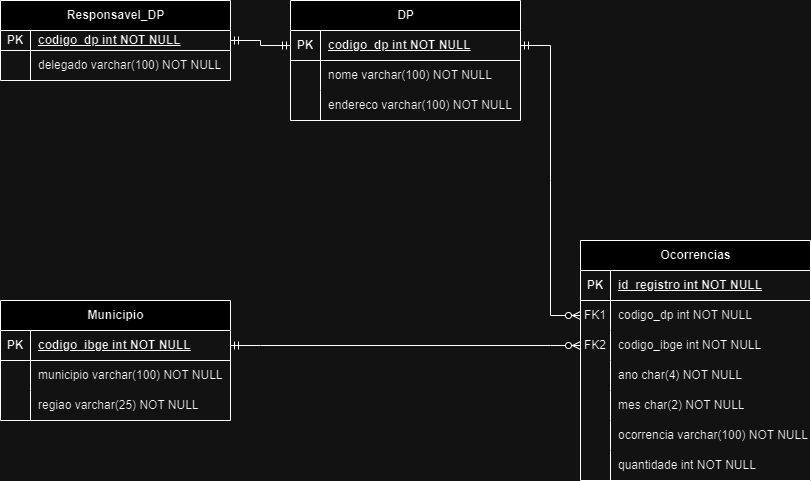

The diagram above was exported from draw.io. Its source (the exported page's mxGraphModel, read from the mxfile embedded in the PNG):
<mxGraphModel dx="1732" dy="1109" grid="1" gridSize="10" guides="1" tooltips="1" connect="1" arrows="1" fold="1" page="1" pageScale="1" pageWidth="827" pageHeight="1169" math="0" shadow="0">
  <root>
    <mxCell id="0" />
    <mxCell id="1" parent="0" />
    <mxCell id="9bhNNyivhREMFOCW5_u6-1" value="DP" style="shape=table;startSize=30;container=1;collapsible=1;childLayout=tableLayout;fixedRows=1;rowLines=0;fontStyle=1;align=center;resizeLast=1;html=1;" vertex="1" parent="1">
      <mxGeometry x="300" y="20" width="230" height="120" as="geometry" />
    </mxCell>
    <mxCell id="9bhNNyivhREMFOCW5_u6-2" value="" style="shape=tableRow;horizontal=0;startSize=0;swimlaneHead=0;swimlaneBody=0;fillColor=none;collapsible=0;dropTarget=0;points=[[0,0.5],[1,0.5]];portConstraint=eastwest;top=0;left=0;right=0;bottom=1;" vertex="1" parent="9bhNNyivhREMFOCW5_u6-1">
      <mxGeometry y="30" width="230" height="30" as="geometry" />
    </mxCell>
    <mxCell id="9bhNNyivhREMFOCW5_u6-3" value="PK" style="shape=partialRectangle;connectable=0;fillColor=none;top=0;left=0;bottom=0;right=0;fontStyle=1;overflow=hidden;whiteSpace=wrap;html=1;" vertex="1" parent="9bhNNyivhREMFOCW5_u6-2">
      <mxGeometry width="30" height="30" as="geometry">
        <mxRectangle width="30" height="30" as="alternateBounds" />
      </mxGeometry>
    </mxCell>
    <mxCell id="9bhNNyivhREMFOCW5_u6-4" value="codigo_dp int NOT NULL" style="shape=partialRectangle;connectable=0;fillColor=none;top=0;left=0;bottom=0;right=0;align=left;spacingLeft=6;fontStyle=5;overflow=hidden;whiteSpace=wrap;html=1;" vertex="1" parent="9bhNNyivhREMFOCW5_u6-2">
      <mxGeometry x="30" width="200" height="30" as="geometry">
        <mxRectangle width="200" height="30" as="alternateBounds" />
      </mxGeometry>
    </mxCell>
    <mxCell id="9bhNNyivhREMFOCW5_u6-5" value="" style="shape=tableRow;horizontal=0;startSize=0;swimlaneHead=0;swimlaneBody=0;fillColor=none;collapsible=0;dropTarget=0;points=[[0,0.5],[1,0.5]];portConstraint=eastwest;top=0;left=0;right=0;bottom=0;" vertex="1" parent="9bhNNyivhREMFOCW5_u6-1">
      <mxGeometry y="60" width="230" height="30" as="geometry" />
    </mxCell>
    <mxCell id="9bhNNyivhREMFOCW5_u6-6" value="" style="shape=partialRectangle;connectable=0;fillColor=none;top=0;left=0;bottom=0;right=0;editable=1;overflow=hidden;whiteSpace=wrap;html=1;" vertex="1" parent="9bhNNyivhREMFOCW5_u6-5">
      <mxGeometry width="30" height="30" as="geometry">
        <mxRectangle width="30" height="30" as="alternateBounds" />
      </mxGeometry>
    </mxCell>
    <mxCell id="9bhNNyivhREMFOCW5_u6-7" value="nome varchar(100)&amp;nbsp;NOT NULL" style="shape=partialRectangle;connectable=0;fillColor=none;top=0;left=0;bottom=0;right=0;align=left;spacingLeft=6;overflow=hidden;whiteSpace=wrap;html=1;" vertex="1" parent="9bhNNyivhREMFOCW5_u6-5">
      <mxGeometry x="30" width="200" height="30" as="geometry">
        <mxRectangle width="200" height="30" as="alternateBounds" />
      </mxGeometry>
    </mxCell>
    <mxCell id="9bhNNyivhREMFOCW5_u6-8" value="" style="shape=tableRow;horizontal=0;startSize=0;swimlaneHead=0;swimlaneBody=0;fillColor=none;collapsible=0;dropTarget=0;points=[[0,0.5],[1,0.5]];portConstraint=eastwest;top=0;left=0;right=0;bottom=0;" vertex="1" parent="9bhNNyivhREMFOCW5_u6-1">
      <mxGeometry y="90" width="230" height="30" as="geometry" />
    </mxCell>
    <mxCell id="9bhNNyivhREMFOCW5_u6-9" value="" style="shape=partialRectangle;connectable=0;fillColor=none;top=0;left=0;bottom=0;right=0;editable=1;overflow=hidden;whiteSpace=wrap;html=1;" vertex="1" parent="9bhNNyivhREMFOCW5_u6-8">
      <mxGeometry width="30" height="30" as="geometry">
        <mxRectangle width="30" height="30" as="alternateBounds" />
      </mxGeometry>
    </mxCell>
    <mxCell id="9bhNNyivhREMFOCW5_u6-10" value="endereco varchar(100)&amp;nbsp;NOT NULL" style="shape=partialRectangle;connectable=0;fillColor=none;top=0;left=0;bottom=0;right=0;align=left;spacingLeft=6;overflow=hidden;whiteSpace=wrap;html=1;" vertex="1" parent="9bhNNyivhREMFOCW5_u6-8">
      <mxGeometry x="30" width="200" height="30" as="geometry">
        <mxRectangle width="200" height="30" as="alternateBounds" />
      </mxGeometry>
    </mxCell>
    <mxCell id="9bhNNyivhREMFOCW5_u6-27" value="Ocorrencias" style="shape=table;startSize=30;container=1;collapsible=1;childLayout=tableLayout;fixedRows=1;rowLines=0;fontStyle=1;align=center;resizeLast=1;html=1;" vertex="1" parent="1">
      <mxGeometry x="590" y="260" width="230" height="240" as="geometry" />
    </mxCell>
    <mxCell id="9bhNNyivhREMFOCW5_u6-28" value="" style="shape=tableRow;horizontal=0;startSize=0;swimlaneHead=0;swimlaneBody=0;fillColor=none;collapsible=0;dropTarget=0;points=[[0,0.5],[1,0.5]];portConstraint=eastwest;top=0;left=0;right=0;bottom=1;" vertex="1" parent="9bhNNyivhREMFOCW5_u6-27">
      <mxGeometry y="30" width="230" height="30" as="geometry" />
    </mxCell>
    <mxCell id="9bhNNyivhREMFOCW5_u6-29" value="PK" style="shape=partialRectangle;connectable=0;fillColor=none;top=0;left=0;bottom=0;right=0;fontStyle=1;overflow=hidden;whiteSpace=wrap;html=1;" vertex="1" parent="9bhNNyivhREMFOCW5_u6-28">
      <mxGeometry width="30" height="30" as="geometry">
        <mxRectangle width="30" height="30" as="alternateBounds" />
      </mxGeometry>
    </mxCell>
    <mxCell id="9bhNNyivhREMFOCW5_u6-30" value="id_registro int NOT NULL" style="shape=partialRectangle;connectable=0;fillColor=none;top=0;left=0;bottom=0;right=0;align=left;spacingLeft=6;fontStyle=5;overflow=hidden;whiteSpace=wrap;html=1;" vertex="1" parent="9bhNNyivhREMFOCW5_u6-28">
      <mxGeometry x="30" width="200" height="30" as="geometry">
        <mxRectangle width="200" height="30" as="alternateBounds" />
      </mxGeometry>
    </mxCell>
    <mxCell id="9bhNNyivhREMFOCW5_u6-31" value="" style="shape=tableRow;horizontal=0;startSize=0;swimlaneHead=0;swimlaneBody=0;fillColor=none;collapsible=0;dropTarget=0;points=[[0,0.5],[1,0.5]];portConstraint=eastwest;top=0;left=0;right=0;bottom=0;" vertex="1" parent="9bhNNyivhREMFOCW5_u6-27">
      <mxGeometry y="60" width="230" height="30" as="geometry" />
    </mxCell>
    <mxCell id="9bhNNyivhREMFOCW5_u6-32" value="FK1" style="shape=partialRectangle;connectable=0;fillColor=none;top=0;left=0;bottom=0;right=0;editable=1;overflow=hidden;whiteSpace=wrap;html=1;" vertex="1" parent="9bhNNyivhREMFOCW5_u6-31">
      <mxGeometry width="30" height="30" as="geometry">
        <mxRectangle width="30" height="30" as="alternateBounds" />
      </mxGeometry>
    </mxCell>
    <mxCell id="9bhNNyivhREMFOCW5_u6-33" value="codigo_dp int NOT NULL" style="shape=partialRectangle;connectable=0;fillColor=none;top=0;left=0;bottom=0;right=0;align=left;spacingLeft=6;overflow=hidden;whiteSpace=wrap;html=1;" vertex="1" parent="9bhNNyivhREMFOCW5_u6-31">
      <mxGeometry x="30" width="200" height="30" as="geometry">
        <mxRectangle width="200" height="30" as="alternateBounds" />
      </mxGeometry>
    </mxCell>
    <mxCell id="9bhNNyivhREMFOCW5_u6-34" value="" style="shape=tableRow;horizontal=0;startSize=0;swimlaneHead=0;swimlaneBody=0;fillColor=none;collapsible=0;dropTarget=0;points=[[0,0.5],[1,0.5]];portConstraint=eastwest;top=0;left=0;right=0;bottom=0;" vertex="1" parent="9bhNNyivhREMFOCW5_u6-27">
      <mxGeometry y="90" width="230" height="30" as="geometry" />
    </mxCell>
    <mxCell id="9bhNNyivhREMFOCW5_u6-35" value="FK2" style="shape=partialRectangle;connectable=0;fillColor=none;top=0;left=0;bottom=0;right=0;editable=1;overflow=hidden;whiteSpace=wrap;html=1;" vertex="1" parent="9bhNNyivhREMFOCW5_u6-34">
      <mxGeometry width="30" height="30" as="geometry">
        <mxRectangle width="30" height="30" as="alternateBounds" />
      </mxGeometry>
    </mxCell>
    <mxCell id="9bhNNyivhREMFOCW5_u6-36" value="codigo_ibge int NOT NULL" style="shape=partialRectangle;connectable=0;fillColor=none;top=0;left=0;bottom=0;right=0;align=left;spacingLeft=6;overflow=hidden;whiteSpace=wrap;html=1;" vertex="1" parent="9bhNNyivhREMFOCW5_u6-34">
      <mxGeometry x="30" width="200" height="30" as="geometry">
        <mxRectangle width="200" height="30" as="alternateBounds" />
      </mxGeometry>
    </mxCell>
    <mxCell id="9bhNNyivhREMFOCW5_u6-47" value="" style="shape=tableRow;horizontal=0;startSize=0;swimlaneHead=0;swimlaneBody=0;fillColor=none;collapsible=0;dropTarget=0;points=[[0,0.5],[1,0.5]];portConstraint=eastwest;top=0;left=0;right=0;bottom=0;" vertex="1" parent="9bhNNyivhREMFOCW5_u6-27">
      <mxGeometry y="120" width="230" height="30" as="geometry" />
    </mxCell>
    <mxCell id="9bhNNyivhREMFOCW5_u6-48" value="" style="shape=partialRectangle;connectable=0;fillColor=none;top=0;left=0;bottom=0;right=0;editable=1;overflow=hidden;whiteSpace=wrap;html=1;" vertex="1" parent="9bhNNyivhREMFOCW5_u6-47">
      <mxGeometry width="30" height="30" as="geometry">
        <mxRectangle width="30" height="30" as="alternateBounds" />
      </mxGeometry>
    </mxCell>
    <mxCell id="9bhNNyivhREMFOCW5_u6-49" value="ano char(4) NOT NULL" style="shape=partialRectangle;connectable=0;fillColor=none;top=0;left=0;bottom=0;right=0;align=left;spacingLeft=6;overflow=hidden;whiteSpace=wrap;html=1;" vertex="1" parent="9bhNNyivhREMFOCW5_u6-47">
      <mxGeometry x="30" width="200" height="30" as="geometry">
        <mxRectangle width="200" height="30" as="alternateBounds" />
      </mxGeometry>
    </mxCell>
    <mxCell id="9bhNNyivhREMFOCW5_u6-50" value="" style="shape=tableRow;horizontal=0;startSize=0;swimlaneHead=0;swimlaneBody=0;fillColor=none;collapsible=0;dropTarget=0;points=[[0,0.5],[1,0.5]];portConstraint=eastwest;top=0;left=0;right=0;bottom=0;" vertex="1" parent="9bhNNyivhREMFOCW5_u6-27">
      <mxGeometry y="150" width="230" height="30" as="geometry" />
    </mxCell>
    <mxCell id="9bhNNyivhREMFOCW5_u6-51" value="" style="shape=partialRectangle;connectable=0;fillColor=none;top=0;left=0;bottom=0;right=0;editable=1;overflow=hidden;whiteSpace=wrap;html=1;" vertex="1" parent="9bhNNyivhREMFOCW5_u6-50">
      <mxGeometry width="30" height="30" as="geometry">
        <mxRectangle width="30" height="30" as="alternateBounds" />
      </mxGeometry>
    </mxCell>
    <mxCell id="9bhNNyivhREMFOCW5_u6-52" value="mes char(2) NOT NULL" style="shape=partialRectangle;connectable=0;fillColor=none;top=0;left=0;bottom=0;right=0;align=left;spacingLeft=6;overflow=hidden;whiteSpace=wrap;html=1;" vertex="1" parent="9bhNNyivhREMFOCW5_u6-50">
      <mxGeometry x="30" width="200" height="30" as="geometry">
        <mxRectangle width="200" height="30" as="alternateBounds" />
      </mxGeometry>
    </mxCell>
    <mxCell id="9bhNNyivhREMFOCW5_u6-53" value="" style="shape=tableRow;horizontal=0;startSize=0;swimlaneHead=0;swimlaneBody=0;fillColor=none;collapsible=0;dropTarget=0;points=[[0,0.5],[1,0.5]];portConstraint=eastwest;top=0;left=0;right=0;bottom=0;" vertex="1" parent="9bhNNyivhREMFOCW5_u6-27">
      <mxGeometry y="180" width="230" height="30" as="geometry" />
    </mxCell>
    <mxCell id="9bhNNyivhREMFOCW5_u6-54" value="" style="shape=partialRectangle;connectable=0;fillColor=none;top=0;left=0;bottom=0;right=0;editable=1;overflow=hidden;whiteSpace=wrap;html=1;" vertex="1" parent="9bhNNyivhREMFOCW5_u6-53">
      <mxGeometry width="30" height="30" as="geometry">
        <mxRectangle width="30" height="30" as="alternateBounds" />
      </mxGeometry>
    </mxCell>
    <mxCell id="9bhNNyivhREMFOCW5_u6-55" value="ocorrencia varchar(100)&amp;nbsp;NOT NULL" style="shape=partialRectangle;connectable=0;fillColor=none;top=0;left=0;bottom=0;right=0;align=left;spacingLeft=6;overflow=hidden;whiteSpace=wrap;html=1;" vertex="1" parent="9bhNNyivhREMFOCW5_u6-53">
      <mxGeometry x="30" width="200" height="30" as="geometry">
        <mxRectangle width="200" height="30" as="alternateBounds" />
      </mxGeometry>
    </mxCell>
    <mxCell id="9bhNNyivhREMFOCW5_u6-56" value="" style="shape=tableRow;horizontal=0;startSize=0;swimlaneHead=0;swimlaneBody=0;fillColor=none;collapsible=0;dropTarget=0;points=[[0,0.5],[1,0.5]];portConstraint=eastwest;top=0;left=0;right=0;bottom=0;" vertex="1" parent="9bhNNyivhREMFOCW5_u6-27">
      <mxGeometry y="210" width="230" height="30" as="geometry" />
    </mxCell>
    <mxCell id="9bhNNyivhREMFOCW5_u6-57" value="" style="shape=partialRectangle;connectable=0;fillColor=none;top=0;left=0;bottom=0;right=0;editable=1;overflow=hidden;whiteSpace=wrap;html=1;" vertex="1" parent="9bhNNyivhREMFOCW5_u6-56">
      <mxGeometry width="30" height="30" as="geometry">
        <mxRectangle width="30" height="30" as="alternateBounds" />
      </mxGeometry>
    </mxCell>
    <mxCell id="9bhNNyivhREMFOCW5_u6-58" value="quantidade int NOT NULL" style="shape=partialRectangle;connectable=0;fillColor=none;top=0;left=0;bottom=0;right=0;align=left;spacingLeft=6;overflow=hidden;whiteSpace=wrap;html=1;" vertex="1" parent="9bhNNyivhREMFOCW5_u6-56">
      <mxGeometry x="30" width="200" height="30" as="geometry">
        <mxRectangle width="200" height="30" as="alternateBounds" />
      </mxGeometry>
    </mxCell>
    <mxCell id="9bhNNyivhREMFOCW5_u6-59" value="Responsavel_DP" style="shape=table;startSize=30;container=1;collapsible=1;childLayout=tableLayout;fixedRows=1;rowLines=0;fontStyle=1;align=center;resizeLast=1;html=1;" vertex="1" parent="1">
      <mxGeometry x="10" y="20" width="230" height="80" as="geometry" />
    </mxCell>
    <mxCell id="9bhNNyivhREMFOCW5_u6-60" value="" style="shape=tableRow;horizontal=0;startSize=0;swimlaneHead=0;swimlaneBody=0;fillColor=none;collapsible=0;dropTarget=0;points=[[0,0.5],[1,0.5]];portConstraint=eastwest;top=0;left=0;right=0;bottom=1;" vertex="1" parent="9bhNNyivhREMFOCW5_u6-59">
      <mxGeometry y="30" width="230" height="20" as="geometry" />
    </mxCell>
    <mxCell id="9bhNNyivhREMFOCW5_u6-61" value="PK" style="shape=partialRectangle;connectable=0;fillColor=none;top=0;left=0;bottom=0;right=0;fontStyle=1;overflow=hidden;whiteSpace=wrap;html=1;" vertex="1" parent="9bhNNyivhREMFOCW5_u6-60">
      <mxGeometry width="30" height="20" as="geometry">
        <mxRectangle width="30" height="20" as="alternateBounds" />
      </mxGeometry>
    </mxCell>
    <mxCell id="9bhNNyivhREMFOCW5_u6-62" value="codigo_dp int NOT NULL" style="shape=partialRectangle;connectable=0;fillColor=none;top=0;left=0;bottom=0;right=0;align=left;spacingLeft=6;fontStyle=5;overflow=hidden;whiteSpace=wrap;html=1;" vertex="1" parent="9bhNNyivhREMFOCW5_u6-60">
      <mxGeometry x="30" width="200" height="20" as="geometry">
        <mxRectangle width="200" height="20" as="alternateBounds" />
      </mxGeometry>
    </mxCell>
    <mxCell id="9bhNNyivhREMFOCW5_u6-63" value="" style="shape=tableRow;horizontal=0;startSize=0;swimlaneHead=0;swimlaneBody=0;fillColor=none;collapsible=0;dropTarget=0;points=[[0,0.5],[1,0.5]];portConstraint=eastwest;top=0;left=0;right=0;bottom=0;" vertex="1" parent="9bhNNyivhREMFOCW5_u6-59">
      <mxGeometry y="50" width="230" height="30" as="geometry" />
    </mxCell>
    <mxCell id="9bhNNyivhREMFOCW5_u6-64" value="" style="shape=partialRectangle;connectable=0;fillColor=none;top=0;left=0;bottom=0;right=0;editable=1;overflow=hidden;whiteSpace=wrap;html=1;" vertex="1" parent="9bhNNyivhREMFOCW5_u6-63">
      <mxGeometry width="30" height="30" as="geometry">
        <mxRectangle width="30" height="30" as="alternateBounds" />
      </mxGeometry>
    </mxCell>
    <mxCell id="9bhNNyivhREMFOCW5_u6-65" value="delegado varchar(100)&amp;nbsp;NOT NULL" style="shape=partialRectangle;connectable=0;fillColor=none;top=0;left=0;bottom=0;right=0;align=left;spacingLeft=6;overflow=hidden;whiteSpace=wrap;html=1;" vertex="1" parent="9bhNNyivhREMFOCW5_u6-63">
      <mxGeometry x="30" width="200" height="30" as="geometry">
        <mxRectangle width="200" height="30" as="alternateBounds" />
      </mxGeometry>
    </mxCell>
    <mxCell id="9bhNNyivhREMFOCW5_u6-69" value="Municipio" style="shape=table;startSize=30;container=1;collapsible=1;childLayout=tableLayout;fixedRows=1;rowLines=0;fontStyle=1;align=center;resizeLast=1;html=1;" vertex="1" parent="1">
      <mxGeometry x="10" y="320" width="230" height="120" as="geometry" />
    </mxCell>
    <mxCell id="9bhNNyivhREMFOCW5_u6-70" value="" style="shape=tableRow;horizontal=0;startSize=0;swimlaneHead=0;swimlaneBody=0;fillColor=none;collapsible=0;dropTarget=0;points=[[0,0.5],[1,0.5]];portConstraint=eastwest;top=0;left=0;right=0;bottom=1;" vertex="1" parent="9bhNNyivhREMFOCW5_u6-69">
      <mxGeometry y="30" width="230" height="30" as="geometry" />
    </mxCell>
    <mxCell id="9bhNNyivhREMFOCW5_u6-71" value="PK" style="shape=partialRectangle;connectable=0;fillColor=none;top=0;left=0;bottom=0;right=0;fontStyle=1;overflow=hidden;whiteSpace=wrap;html=1;" vertex="1" parent="9bhNNyivhREMFOCW5_u6-70">
      <mxGeometry width="30" height="30" as="geometry">
        <mxRectangle width="30" height="30" as="alternateBounds" />
      </mxGeometry>
    </mxCell>
    <mxCell id="9bhNNyivhREMFOCW5_u6-72" value="codigo_ibge int NOT NULL" style="shape=partialRectangle;connectable=0;fillColor=none;top=0;left=0;bottom=0;right=0;align=left;spacingLeft=6;fontStyle=5;overflow=hidden;whiteSpace=wrap;html=1;" vertex="1" parent="9bhNNyivhREMFOCW5_u6-70">
      <mxGeometry x="30" width="200" height="30" as="geometry">
        <mxRectangle width="200" height="30" as="alternateBounds" />
      </mxGeometry>
    </mxCell>
    <mxCell id="9bhNNyivhREMFOCW5_u6-73" value="" style="shape=tableRow;horizontal=0;startSize=0;swimlaneHead=0;swimlaneBody=0;fillColor=none;collapsible=0;dropTarget=0;points=[[0,0.5],[1,0.5]];portConstraint=eastwest;top=0;left=0;right=0;bottom=0;" vertex="1" parent="9bhNNyivhREMFOCW5_u6-69">
      <mxGeometry y="60" width="230" height="30" as="geometry" />
    </mxCell>
    <mxCell id="9bhNNyivhREMFOCW5_u6-74" value="" style="shape=partialRectangle;connectable=0;fillColor=none;top=0;left=0;bottom=0;right=0;editable=1;overflow=hidden;whiteSpace=wrap;html=1;" vertex="1" parent="9bhNNyivhREMFOCW5_u6-73">
      <mxGeometry width="30" height="30" as="geometry">
        <mxRectangle width="30" height="30" as="alternateBounds" />
      </mxGeometry>
    </mxCell>
    <mxCell id="9bhNNyivhREMFOCW5_u6-75" value="municipio varchar(100)&amp;nbsp;NOT NULL" style="shape=partialRectangle;connectable=0;fillColor=none;top=0;left=0;bottom=0;right=0;align=left;spacingLeft=6;overflow=hidden;whiteSpace=wrap;html=1;" vertex="1" parent="9bhNNyivhREMFOCW5_u6-73">
      <mxGeometry x="30" width="200" height="30" as="geometry">
        <mxRectangle width="200" height="30" as="alternateBounds" />
      </mxGeometry>
    </mxCell>
    <mxCell id="9bhNNyivhREMFOCW5_u6-79" value="" style="shape=tableRow;horizontal=0;startSize=0;swimlaneHead=0;swimlaneBody=0;fillColor=none;collapsible=0;dropTarget=0;points=[[0,0.5],[1,0.5]];portConstraint=eastwest;top=0;left=0;right=0;bottom=0;" vertex="1" parent="9bhNNyivhREMFOCW5_u6-69">
      <mxGeometry y="90" width="230" height="30" as="geometry" />
    </mxCell>
    <mxCell id="9bhNNyivhREMFOCW5_u6-80" value="" style="shape=partialRectangle;connectable=0;fillColor=none;top=0;left=0;bottom=0;right=0;editable=1;overflow=hidden;whiteSpace=wrap;html=1;" vertex="1" parent="9bhNNyivhREMFOCW5_u6-79">
      <mxGeometry width="30" height="30" as="geometry">
        <mxRectangle width="30" height="30" as="alternateBounds" />
      </mxGeometry>
    </mxCell>
    <mxCell id="9bhNNyivhREMFOCW5_u6-81" value="regiao varchar(25)&amp;nbsp;NOT NULL" style="shape=partialRectangle;connectable=0;fillColor=none;top=0;left=0;bottom=0;right=0;align=left;spacingLeft=6;overflow=hidden;whiteSpace=wrap;html=1;" vertex="1" parent="9bhNNyivhREMFOCW5_u6-79">
      <mxGeometry x="30" width="200" height="30" as="geometry">
        <mxRectangle width="200" height="30" as="alternateBounds" />
      </mxGeometry>
    </mxCell>
    <mxCell id="9bhNNyivhREMFOCW5_u6-82" value="" style="edgeStyle=entityRelationEdgeStyle;fontSize=12;html=1;endArrow=ERzeroToMany;startArrow=ERmandOne;rounded=0;exitX=1;exitY=0.5;exitDx=0;exitDy=0;entryX=0;entryY=0.5;entryDx=0;entryDy=0;" edge="1" parent="1" source="9bhNNyivhREMFOCW5_u6-70" target="9bhNNyivhREMFOCW5_u6-34">
      <mxGeometry width="100" height="100" relative="1" as="geometry">
        <mxPoint x="300" y="620" as="sourcePoint" />
        <mxPoint x="400" y="520" as="targetPoint" />
      </mxGeometry>
    </mxCell>
    <mxCell id="9bhNNyivhREMFOCW5_u6-83" value="" style="edgeStyle=entityRelationEdgeStyle;fontSize=12;html=1;endArrow=ERzeroToMany;startArrow=ERmandOne;rounded=0;exitX=1;exitY=0.5;exitDx=0;exitDy=0;entryX=0;entryY=0.5;entryDx=0;entryDy=0;" edge="1" parent="1" source="9bhNNyivhREMFOCW5_u6-2" target="9bhNNyivhREMFOCW5_u6-31">
      <mxGeometry width="100" height="100" relative="1" as="geometry">
        <mxPoint x="770" y="405" as="sourcePoint" />
        <mxPoint x="460" y="120" as="targetPoint" />
      </mxGeometry>
    </mxCell>
    <mxCell id="9bhNNyivhREMFOCW5_u6-90" value="" style="edgeStyle=entityRelationEdgeStyle;fontSize=12;html=1;endArrow=ERmandOne;startArrow=ERmandOne;rounded=0;entryX=0;entryY=0.5;entryDx=0;entryDy=0;exitX=1;exitY=0.5;exitDx=0;exitDy=0;" edge="1" parent="1" source="9bhNNyivhREMFOCW5_u6-60" target="9bhNNyivhREMFOCW5_u6-2">
      <mxGeometry width="100" height="100" relative="1" as="geometry">
        <mxPoint x="360" y="620" as="sourcePoint" />
        <mxPoint x="460" y="520" as="targetPoint" />
      </mxGeometry>
    </mxCell>
  </root>
</mxGraphModel>